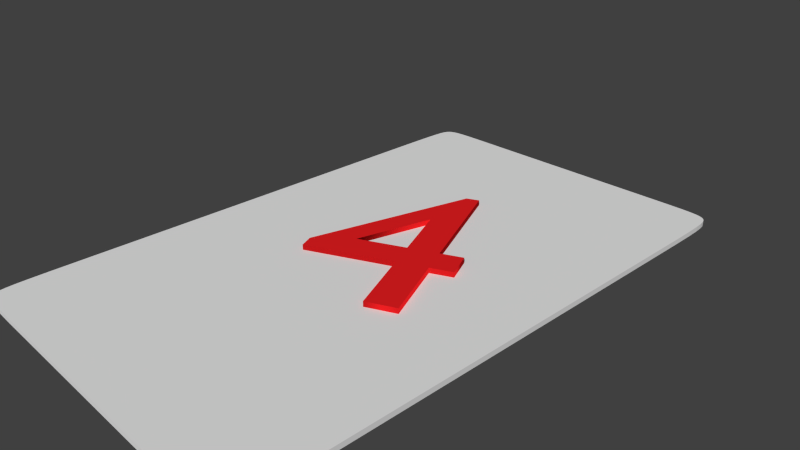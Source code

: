 # Source: card_4.blend  (saved by Blender 2.76.0; exported with 4.5.12 LTS)
import bpy
from mathutils import Matrix  # noqa: F401  (used for matrix-valued properties, if any)

bpy.ops.wm.read_factory_settings(use_empty=True)
scene = bpy.context.scene
scene.name = 'Scene'

# ---- collections
col_collection_1 = bpy.data.collections.new('Collection 1'); scene.collection.children.link(col_collection_1)

# ---- materials (node trees are filled in below, after node groups)
mat_textmaterial = bpy.data.materials.new('TextMaterial')
mat_textmaterial.alpha_threshold = 0.0
mat_textmaterial.use_transparent_shadow = False
mat_textmaterial.diffuse_color = (0.8, 0.01355, 0.01578, 1.0)
mat_textmaterial.roughness = 0.5
mat_cardmaterial = bpy.data.materials.new('CardMaterial')
mat_cardmaterial.alpha_threshold = 0.0
mat_cardmaterial.use_transparent_shadow = False
mat_cardmaterial.roughness = 0.5

# ---- material node trees

# ---- world
world_world = bpy.data.worlds.new('World'); scene.world = world_world
world_world.color = (0.05088, 0.05088, 0.05088)
world_world.use_sun_shadow = False
world_world.sun_shadow_jitter_overblur = 0.0
world_world.cycles.sampling_method = 'MANUAL'
world_world.cycles.sample_map_resolution = 256

# ---- cameras
cam_camera = bpy.data.cameras.new('Camera')
cam_camera.clip_end = 100.0
cam_camera.lens = 35.0
cam_camera.sensor_width = 32.0
cam_camera.sensor_height = 18.0
cam_camera.ortho_scale = 7.314
cam_camera.dof.focus_distance = 0.0
cam_camera.dof.aperture_fstop = 128.0

# ---- meshes
me_plane_003 = bpy.data.meshes.new('Plane.003')
me_plane_003.from_pydata([(-1.0, -0.7218, 0.0), (-0.9996, -0.8038, 0.0), (-0.9984, -0.8658, 0.0), (-0.996, -0.9108, 0.0), (-0.992, -0.9419, 0.0), (-0.9861, -0.9621, 0.0), (-0.9777, -0.9745, 0.0), (0.6698, -1.0, 0.0), (0.7518, -0.9998, 0.0), (0.8168, -0.9992, 0.0), (0.867, -0.9979, 0.0), (0.9047, -0.9958, 0.0), (0.9324, -0.9926, 0.0), (0.9522, -0.9881, 0.0), (1.0, 0.7218, 0.0), (0.9996, 0.8038, 0.0), (0.9984, 0.8658, 0.0), (0.996, 0.9108, 0.0), (0.992, 0.9419, 0.0), (0.9861, 0.9621, 0.0), (0.9777, 0.9745, 0.0), (-0.6698, 1.0, 0.0), (-0.7518, 0.9998, 0.0), (-0.8168, 0.9992, 0.0), (-0.867, 0.9979, 0.0), (-0.9047, 0.9958, 0.0), (-0.9324, 0.9926, 0.0), (-0.9522, 0.9881, 0.0), (-0.9777, 0.9745, 0.0), (-0.9861, 0.9621, 0.0), (-0.992, 0.9419, 0.0), (-0.996, 0.9108, 0.0), (-0.9984, 0.8658, 0.0), (-0.9996, 0.8038, 0.0), (-1.0, 0.7218, 0.0), (-1.0, 0.4854, 0.0), (-1.0, 0.3345, 0.0), (-1.0, 0.1705, 0.0), (-1.0, 0.0, 0.0), (-1.0, -0.1705, 0.0), (-1.0, -0.3345, 0.0), (-1.0, -0.4854, 0.0), (0.9777, -0.9745, 0.0), (0.9861, -0.9621, 0.0), (0.992, -0.9419, 0.0), (0.996, -0.9108, 0.0), (0.9984, -0.8658, 0.0), (0.9996, -0.8038, 0.0), (1.0, -0.7218, 0.0), (1.0, -0.4854, 0.0), (1.0, -0.3345, 0.0), (1.0, -0.1705, 0.0), (1.0, 0.0, 0.0), (1.0, 0.1705, 0.0), (1.0, 0.3345, 0.0), (1.0, 0.4854, 0.0), (-0.9522, -0.9881, 0.0), (-0.9324, -0.9926, 0.0), (-0.9047, -0.9958, 0.0), (-0.867, -0.9979, 0.0), (-0.8168, -0.9992, 0.0), (-0.7518, -0.9998, 0.0), (-0.6698, -1.0, 0.0), (-0.4452, -1.0, 0.0), (-0.3059, -1.0, 0.0), (-0.1556, -1.0, 0.0), (0.0, -1.0, 0.0), (0.1556, -1.0, 0.0), (0.3059, -1.0, 0.0), (0.4452, -1.0, 0.0), (0.9522, 0.9881, 0.0), (0.9324, 0.9926, 0.0), (0.9047, 0.9958, 0.0), (0.867, 0.9979, 0.0), (0.8168, 0.9992, 0.0), (0.7518, 0.9998, 0.0), (0.6698, 1.0, 0.0), (0.4452, 1.0, 0.0), (0.3059, 1.0, 0.0), (0.1556, 1.0, 0.0), (0.0, 1.0, 0.0), (-0.1556, 1.0, 0.0), (-0.3059, 1.0, 0.0), (-0.4452, 1.0, 0.0), (-0.9666, -0.9822, 0.0), (0.9666, -0.9822, 0.0), (-0.9666, 0.9822, 0.0), (0.9666, 0.9822, 0.0), (-1.0, 0.6166, 0.0), (-1.0, -0.6166, 0.0), (1.0, -0.6166, 0.0), (1.0, 0.6166, 0.0), (-0.5683, -1.0, 0.0), (0.5683, -1.0, 0.0), (0.5683, 1.0, 0.0), (-0.5683, 1.0, 0.0), (-1.0, -0.7218, -0.07186), (-0.9996, -0.8038, -0.07186), (-0.9984, -0.8658, -0.07186), (-0.996, -0.9108, -0.07186), (-0.992, -0.9419, -0.07186), (-0.9861, -0.9621, -0.07186), (-0.9777, -0.9745, -0.07186), (0.6698, -1.0, -0.07186), (0.7518, -0.9998, -0.07186), (0.8168, -0.9992, -0.07186), (0.867, -0.9979, -0.07186), (0.9047, -0.9958, -0.07186), (0.9324, -0.9926, -0.07186), (0.9522, -0.9881, -0.07186), (1.0, 0.7218, -0.07186), (0.9996, 0.8038, -0.07186), (0.9984, 0.8658, -0.07186), (0.996, 0.9108, -0.07186), (0.992, 0.9419, -0.07186), (0.9861, 0.9621, -0.07186), (0.9777, 0.9745, -0.07186), (-0.6698, 1.0, -0.07186), (-0.7518, 0.9998, -0.07186), (-0.8168, 0.9992, -0.07186), (-0.867, 0.9979, -0.07186), (-0.9047, 0.9958, -0.07186), (-0.9324, 0.9926, -0.07186), (-0.9522, 0.9881, -0.07186), (-0.9777, 0.9745, -0.07186), (-0.9861, 0.9621, -0.07186), (-0.992, 0.9419, -0.07186), (-0.996, 0.9108, -0.07186), (-0.9984, 0.8658, -0.07186), (-0.9996, 0.8038, -0.07186), (-1.0, 0.7218, -0.07186), (-1.0, 0.4854, -0.07186), (-1.0, 0.3345, -0.07186), (-1.0, 0.1705, -0.07186), (-1.0, 0.0, -0.07186), (-1.0, -0.1705, -0.07186), (-1.0, -0.3345, -0.07186), (-1.0, -0.4854, -0.07186), (0.9777, -0.9745, -0.07186), (0.9861, -0.9621, -0.07186), (0.992, -0.9419, -0.07186), (0.996, -0.9108, -0.07186), (0.9984, -0.8658, -0.07186), (0.9996, -0.8038, -0.07186), (1.0, -0.7218, -0.07186), (1.0, -0.4854, -0.07186), (1.0, -0.3345, -0.07186), (1.0, -0.1705, -0.07186), (1.0, 0.0, -0.07186), (1.0, 0.1705, -0.07186), (1.0, 0.3345, -0.07186), (1.0, 0.4854, -0.07186), (-0.9522, -0.9881, -0.07186), (-0.9324, -0.9926, -0.07186), (-0.9047, -0.9958, -0.07186), (-0.867, -0.9979, -0.07186), (-0.8168, -0.9992, -0.07186), (-0.7518, -0.9998, -0.07186), (-0.6698, -1.0, -0.07186), (-0.4452, -1.0, -0.07186), (-0.3059, -1.0, -0.07186), (-0.1556, -1.0, -0.07186), (0.0, -1.0, -0.07186), (0.1556, -1.0, -0.07186), (0.3059, -1.0, -0.07186), (0.4452, -1.0, -0.07186), (0.9522, 0.9881, -0.07186), (0.9324, 0.9926, -0.07186), (0.9047, 0.9958, -0.07186), (0.867, 0.9979, -0.07186), (0.8168, 0.9992, -0.07186), (0.7518, 0.9998, -0.07186), (0.6698, 1.0, -0.07186), (0.4452, 1.0, -0.07186), (0.3059, 1.0, -0.07186), (0.1556, 1.0, -0.07186), (0.0, 1.0, -0.07186), (-0.1556, 1.0, -0.07186), (-0.3059, 1.0, -0.07186), (-0.4452, 1.0, -0.07186), (-0.9666, -0.9822, -0.07186), (0.9666, -0.9822, -0.07186), (-0.9666, 0.9822, -0.07186), (0.9666, 0.9822, -0.07186), (-1.0, 0.6166, -0.07186), (-1.0, -0.6166, -0.07186), (1.0, -0.6166, -0.07186), (1.0, 0.6166, -0.07186), (-0.5683, -1.0, -0.07186), (0.5683, -1.0, -0.07186), (0.5683, 1.0, -0.07186), (-0.5683, 1.0, -0.07186)], [], [(89, 0, 1, 2, 3, 4, 5, 6, 84, 56, 57, 58, 59, 60, 61, 62, 92, 63, 64, 65, 66, 67, 68, 69, 93, 7, 8, 9, 10, 11, 12, 13, 85, 42, 43, 44, 45, 46, 47, 48, 90, 49, 50, 51, 52, 53, 54, 55, 91, 14, 15, 16, 17, 18, 19, 20, 87, 70, 71, 72, 73, 74, 75, 76, 94, 77, 78, 79, 80, 81, 82, 83, 95, 21, 22, 23, 24, 25, 26, 27, 86, 28, 29, 30, 31, 32, 33, 34, 88, 35, 36, 37, 38, 39, 40, 41), (34, 33, 129, 130), (11, 10, 106, 107), (66, 65, 161, 162), (88, 34, 130, 184), (12, 11, 107, 108), (67, 66, 162, 163), (35, 88, 184, 131), (13, 12, 108, 109), (68, 67, 163, 164), (36, 35, 131, 132), (85, 13, 109, 181), (69, 68, 164, 165), (37, 36, 132, 133), (14, 91, 187, 110), (93, 69, 165, 189), (38, 37, 133, 134), (15, 14, 110, 111), (70, 87, 183, 166), (39, 38, 134, 135), (16, 15, 111, 112), (71, 70, 166, 167), (40, 39, 135, 136), (17, 16, 112, 113), (72, 71, 167, 168), (41, 40, 136, 137), (18, 17, 113, 114), (73, 72, 168, 169), (89, 41, 137, 185), (19, 18, 114, 115), (74, 73, 169, 170), (42, 85, 181, 138), (20, 19, 115, 116), (75, 74, 170, 171), (43, 42, 138, 139), (87, 20, 116, 183), (76, 75, 171, 172), (44, 43, 139, 140), (21, 95, 191, 117), (94, 76, 172, 190), (45, 44, 140, 141), (22, 21, 117, 118), (77, 94, 190, 173), (46, 45, 141, 142), (23, 22, 118, 119), (0, 89, 185, 96), (78, 77, 173, 174), (47, 46, 142, 143), (24, 23, 119, 120), (1, 0, 96, 97), (79, 78, 174, 175), (56, 84, 180, 152), (48, 47, 143, 144), (25, 24, 120, 121), (2, 1, 97, 98), (80, 79, 175, 176), (57, 56, 152, 153), (90, 48, 144, 186), (26, 25, 121, 122), (3, 2, 98, 99), (81, 80, 176, 177), (58, 57, 153, 154), (49, 90, 186, 145), (27, 26, 122, 123), (4, 3, 99, 100), (82, 81, 177, 178), (59, 58, 154, 155), (50, 49, 145, 146), (86, 27, 123, 182), (5, 4, 100, 101), (83, 82, 178, 179), (60, 59, 155, 156), (51, 50, 146, 147), (28, 86, 182, 124), (6, 5, 101, 102), (95, 83, 179, 191), (61, 60, 156, 157), (52, 51, 147, 148), (29, 28, 124, 125), (84, 6, 102, 180), (62, 61, 157, 158), (53, 52, 148, 149), (30, 29, 125, 126), (7, 93, 189, 103), (92, 62, 158, 188), (54, 53, 149, 150), (31, 30, 126, 127), (8, 7, 103, 104), (63, 92, 188, 159), (55, 54, 150, 151), (32, 31, 127, 128), (9, 8, 104, 105), (64, 63, 159, 160), (91, 55, 151, 187), (33, 32, 128, 129), (10, 9, 105, 106), (65, 64, 160, 161), (185, 137, 136, 135, 134, 133, 132, 131, 184, 130, 129, 128, 127, 126, 125, 124, 182, 123, 122, 121, 120, 119, 118, 117, 191, 179, 178, 177, 176, 175, 174, 173, 190, 172, 171, 170, 169, 168, 167, 166, 183, 116, 115, 114, 113, 112, 111, 110, 187, 151, 150, 149, 148, 147, 146, 145, 186, 144, 143, 142, 141, 140, 139, 138, 181, 109, 108, 107, 106, 105, 104, 103, 189, 165, 164, 163, 162, 161, 160, 159, 188, 158, 157, 156, 155, 154, 153, 152, 180, 102, 101, 100, 99, 98, 97, 96)])
me_plane_003.materials.append(mat_cardmaterial)
me_plane_003.use_remesh_preserve_volume = False
me_plane_003.use_remesh_preserve_attributes = False
me_plane_003.use_mirror_vertex_groups = False
me_plane_003.update()

# ---- curves / text
txt_text = bpy.data.curves.new('Text', 'FONT')
txt_text.dimensions = '2D'
txt_text.body = '4'
txt_text.materials.append(mat_textmaterial)
txt_text.use_path_clamp = True
txt_text.bevel_resolution = 0
txt_text.extrude = 0.038
txt_text.align_x = 'CENTER'
txt_text.size = 4.5

# ---- objects
ob_text = bpy.data.objects.new('Text', txt_text)
ob_card = bpy.data.objects.new('Card', me_plane_003)
ob_camera = bpy.data.objects.new('Camera', cam_camera)

# ---- transforms, parenting, visibility, modifiers, constraints
ob_text.location = (0.6684, -1.038, 0.03881)
ob_text.rotation_euler = (-3.142, -3.142, -2.705)
ob_text.lineart.crease_threshold = 0.0
ob_card.location = (0.0, 0.0, 0.0)
ob_card.scale = (2.5, 4.0, 1.0)
ob_card.lineart.crease_threshold = 0.0
ob_camera.location = (7.481, -6.508, 5.344)
ob_camera.rotation_euler = (1.109, 0.01082, 0.8149)
ob_camera.lock_rotations_4d = False
ob_camera.empty_display_type = 'ARROWS'
ob_camera.color = (0.0, 0.0, 0.0, 0.0)
ob_camera.display_type = 'WIRE'
ob_camera.lineart.crease_threshold = 0.0

# ---- collection membership
col_collection_1.objects.link(ob_text)
col_collection_1.objects.link(ob_card)
col_collection_1.objects.link(ob_camera)

# ---- scene / render settings (as saved in the file)
scene.camera = ob_camera
scene.frame_start = 1; scene.frame_end = 250; scene.frame_set(1)
scene.render.engine = 'BLENDER_EEVEE_NEXT'
scene.render.resolution_percentage = 50
scene.render.dither_intensity = 0.0
scene.cycles.use_denoising = False
scene.cycles.samples = 10
scene.cycles.sampling_pattern = 'TABULATED_SOBOL'
scene.cycles.light_sampling_threshold = 0.0
scene.cycles.use_adaptive_sampling = False
scene.cycles.use_light_tree = False
scene.cycles.blur_glossy = 0.0
scene.cycles.pixel_filter_type = 'GAUSSIAN'
scene.cycles.sample_clamp_indirect = 0.0
scene.view_settings.view_transform = 'Standard'
bpy.context.view_layer.update()

# ---- added for rendering (the .blend has no usable light): sun
light_auto_sun = bpy.data.lights.new('AutoSun', 'SUN')
light_auto_sun.energy = 3.0
light_auto_sun.angle = 0.0523599
ob_auto_sun = bpy.data.objects.new('AutoSun', light_auto_sun)
scene.collection.objects.link(ob_auto_sun)
ob_auto_sun.rotation_euler = (0.872665, 0.174533, 0.523599)
bpy.context.view_layer.update()
